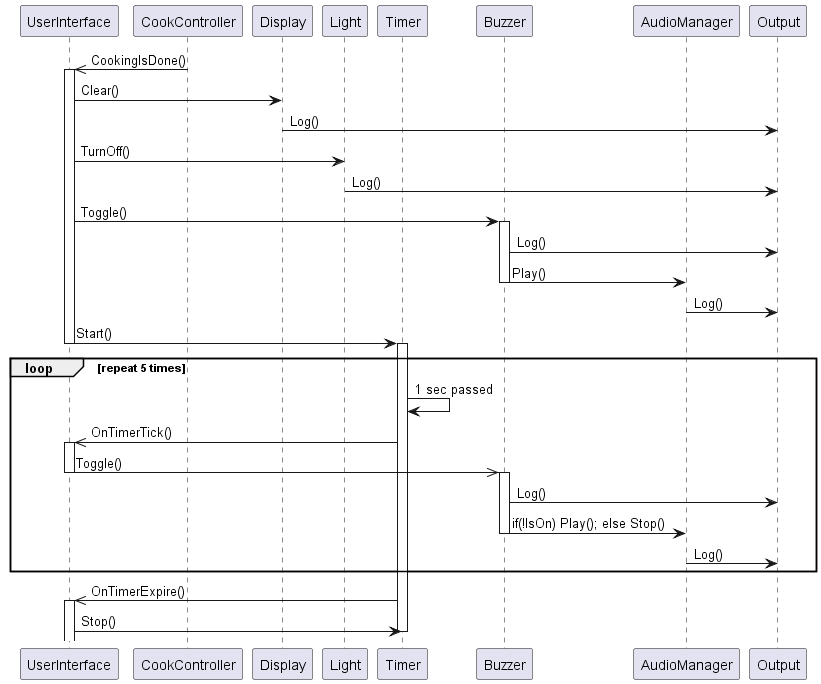

The diagram above was rendered by PlantUML. Its source (embedded in the PNG):
@startuml
participant UserInterface
participant CookController
participant Display
participant Light
participant Timer
participant Buzzer
participant AudioManager
participant Output

UserInterface <<- CookController : CookingIsDone()
activate UserInterface
UserInterface -> Display : Clear()
Display -> Output : Log()
UserInterface -> Light : TurnOff()
Light -> Output : Log()
UserInterface -> Buzzer : Toggle()
activate Buzzer
Buzzer -> Output : Log()
Buzzer -> AudioManager : Play()
deactivate
AudioManager -> Output : Log()
UserInterface -> Timer : Start()
deactivate UserInterface
activate Timer
loop repeat 5 times
    Timer -> Timer : 1 sec passed
    Timer ->> UserInterface : OnTimerTick()
    activate UserInterface
    UserInterface ->> Buzzer : Toggle()
    deactivate UserInterface
    activate Buzzer
    Buzzer -> Output : Log()
    Buzzer -> AudioManager : if(!IsOn) Play(); else Stop()
    deactivate
    AudioManager -> Output : Log()
end loop

Timer ->> UserInterface : OnTimerExpire()
activate UserInterface
UserInterface -> Timer : Stop()
deactivate Timer
@enduml